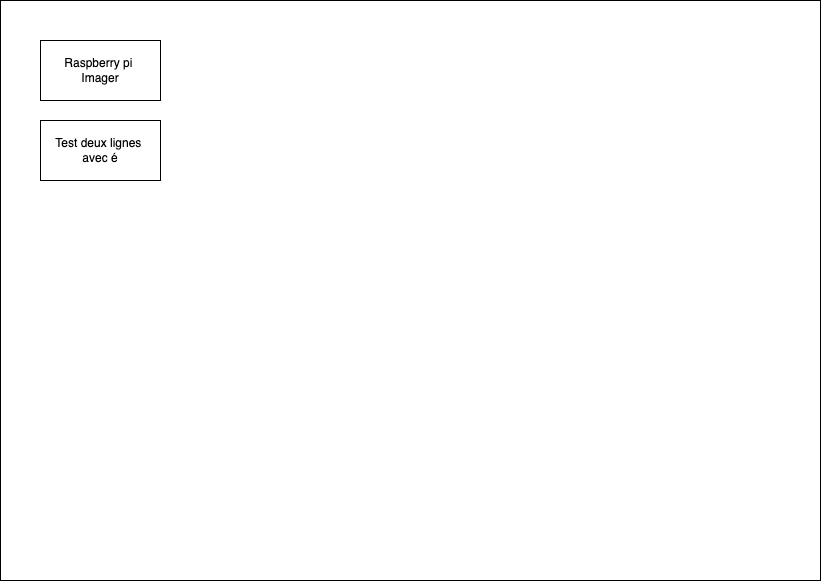

The diagram above was exported from draw.io. Its source (the exported page's mxGraphModel, read from the mxfile embedded in the PNG):
<mxGraphModel dx="946" dy="672" grid="1" gridSize="10" guides="1" tooltips="1" connect="1" arrows="1" fold="1" page="1" pageScale="1" pageWidth="827" pageHeight="583" math="0" shadow="0">
  <root>
    <mxCell id="0" />
    <mxCell id="1" style="locked=1;" parent="0" />
    <mxCell id="vXGYaHXWAB3-Gd1FhjHu-2" value="" style="rounded=0;whiteSpace=wrap;html=1;fillColor=none;" vertex="1" parent="1">
      <mxGeometry width="820" height="580" as="geometry" />
    </mxCell>
    <mxCell id="vXGYaHXWAB3-Gd1FhjHu-4" value="contenu" parent="0" />
    <mxCell id="vXGYaHXWAB3-Gd1FhjHu-5" value="Raspberry pi&amp;nbsp;&lt;br&gt;Imager" style="rounded=0;whiteSpace=wrap;html=1;" vertex="1" parent="vXGYaHXWAB3-Gd1FhjHu-4">
      <mxGeometry x="40" y="40" width="120" height="60" as="geometry" />
    </mxCell>
    <mxCell id="vXGYaHXWAB3-Gd1FhjHu-6" value="Test deux lignes&amp;nbsp;&lt;br&gt;avec é" style="rounded=0;whiteSpace=wrap;html=1;" vertex="1" parent="vXGYaHXWAB3-Gd1FhjHu-4">
      <mxGeometry x="40" y="120" width="120" height="60" as="geometry" />
    </mxCell>
  </root>
</mxGraphModel>